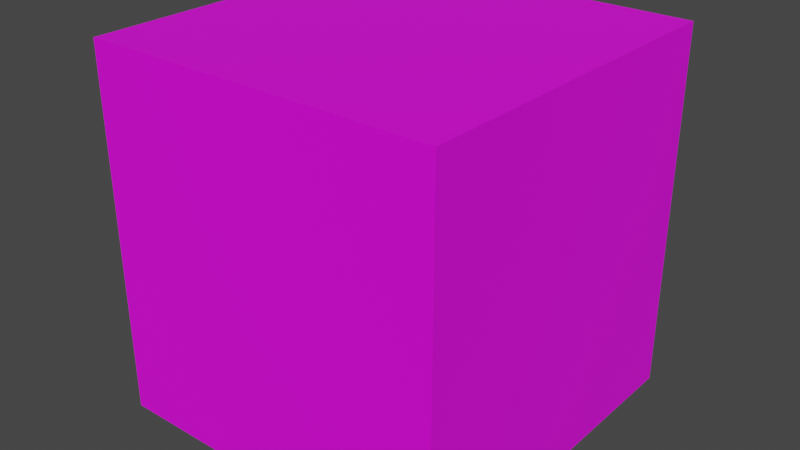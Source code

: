 # Source: light.blend  (saved by Blender 3.6.13; exported with 4.5.12 LTS)
import bpy
from mathutils import Matrix  # noqa: F401  (used for matrix-valued properties, if any)

bpy.ops.wm.read_factory_settings(use_empty=True)
scene = bpy.context.scene
scene.name = 'Scene'

# ---- collections
col_collection = bpy.data.collections.new('Collection'); scene.collection.children.link(col_collection)

# ---- images (referenced by path relative to the original .blend; pixels are not part of the script)
import os
ASSET_DIR = os.environ.get("B2B_ASSET_DIR", "")  # directory of the original .blend (textures are referenced by path, not embedded)
HERE = os.path.dirname(os.path.abspath(__file__))  # packed textures are extracted next to this script under _unpacked/

def load_image(name, relpath, width, height, colorspace="sRGB"):
    """Load a texture the original file referenced (path relative to the .blend, or extracted next to this script)."""
    p = next((c for c in (os.path.join(HERE, relpath), os.path.join(ASSET_DIR, relpath)) if relpath and os.path.exists(c)), "")
    if p:
        img = bpy.data.images.load(p, check_existing=True)
        img.name = name
    else:  # same state as the original file: an image datablock whose file is absent (Cycles renders it pink)
        img = bpy.data.images.new(name, width, height)
        img.source = "FILE"
        img.filepath = "//" + (relpath or name)
    img.colorspace_settings.name = colorspace
    return img
img_base_palette_png_002 = load_image('base_palette.png.002', 'base_palette.png', 1024, 1024, 'sRGB')

# ---- materials (node trees are filled in below, after node groups)
mat_basepalette = bpy.data.materials.new('BasePalette')
mat_basepalette.alpha_threshold = 0.0
mat_basepalette.use_transparent_shadow = False
mat_basepalette.roughness = 0.5
mat_basepalette.line_color = (0.0, 0.0, 0.0, 1.0)

# ---- material node trees
mat_basepalette.use_nodes = True; mat_basepalette.node_tree.nodes.clear()
_N = mat_basepalette.node_tree.nodes; _L = mat_basepalette.node_tree.links
n0 = _N.new('ShaderNodeOutputMaterial'); n0.name = 'Material Output'; n0.location = (300, 300)
n1 = _N.new('ShaderNodeBsdfPrincipled'); n1.name = 'Principled BSDF'; n1.location = (10, 300)
n1.distribution = 'GGX'
n1.subsurface_method = 'RANDOM_WALK_SKIN'
n1.inputs[3].default_value = 1.45
n1.inputs[27].default_value = (0.0, 0.0, 0.0, 1.0)
n1.inputs[28].default_value = 1.0
n2 = _N.new('ShaderNodeTexImage'); n2.name = 'Image Texture'; n2.location = (-464, 137)
n2.image = img_base_palette_png_002
_L.new(n1.outputs[0], n0.inputs[0])
_L.new(n2.outputs[0], n1.inputs[0])
n0.is_active_output = True

# ---- world
world_world = bpy.data.worlds.new('World'); scene.world = world_world
world_world.use_nodes = True; world_world.node_tree.nodes.clear()
_N = world_world.node_tree.nodes; _L = world_world.node_tree.links
n0 = _N.new('ShaderNodeOutputWorld'); n0.name = 'World Output'; n0.location = (300, 300)
n1 = _N.new('ShaderNodeBackground'); n1.name = 'Background'; n1.location = (10, 300)
n1.inputs[0].default_value = (0.05088, 0.05088, 0.05088, 1.0)
_L.new(n1.outputs[0], n0.inputs[0])
n0.is_active_output = True
world_world.color = (0.05088, 0.05088, 0.05088)
world_world.use_sun_shadow = False
world_world.sun_shadow_jitter_overblur = 0.0

# ---- meshes
me_cylinder = bpy.data.meshes.new('Cylinder')
me_cylinder.from_pydata([(0.1875, 0.1875, 1.281), (-0.1875, 0.1875, 1.281), (0.1875, -0.1875, 1.281), (-0.1875, -0.1875, 1.281), (0.1875, 0.1875, 1.669), (-0.1875, 0.1875, 1.669), (0.1875, -0.1875, 1.669), (-0.1875, -0.1875, 1.669)], [], [(3, 1, 0, 2), (7, 6, 4, 5), (3, 2, 6, 7), (0, 1, 5, 4), (1, 3, 7, 5), (2, 0, 4, 6)])
_uv = me_cylinder.uv_layers.new(name='UVMap')
_uv.uv.foreach_set('vector', [0.02055, 0.9876, 0.02055, 0.9876, 0.02055, 0.9876, 0.02055, 0.9876, 0.02055, 0.9876, 0.02055, 0.9876, 0.02055, 0.9876, 0.02055, 0.9876, 0.02055, 0.9876, 0.02055, 0.9876, 0.02055, 0.9876, 0.02055, 0.9876, 0.02055, 0.9876, 0.02055, 0.9876, 0.02055, 0.9876, 0.02055, 0.9876, 0.02055, 0.9876, 0.02055, 0.9876, 0.02055, 0.9876, 0.02055, 0.9876, 0.02055, 0.9876, 0.02055, 0.9876, 0.02055, 0.9876, 0.02055, 0.9876])
me_cylinder.materials.append(mat_basepalette)
me_cylinder.update()
me_cylinder_001 = bpy.data.meshes.new('Cylinder.001')
me_cylinder_001.from_pydata([(0.2928, 0.2928, 1.172), (-0.2928, 0.2928, 1.172), (0.2928, -0.2928, 1.172), (-0.2928, -0.2928, 1.172), (0.2928, 0.2928, 1.778), (-0.2928, 0.2928, 1.778), (0.2928, -0.2928, 1.778), (-0.2928, -0.2928, 1.778)], [], [(3, 1, 0, 2), (7, 6, 4, 5), (3, 2, 6, 7), (0, 1, 5, 4), (1, 3, 7, 5), (2, 0, 4, 6)])
_uv = me_cylinder_001.uv_layers.new(name='UVMap')
_uv.uv.foreach_set('vector', [0.02055, 0.9876, 0.02055, 0.9876, 0.02055, 0.9876, 0.02055, 0.9876, 0.02055, 0.9876, 0.02055, 0.9876, 0.02055, 0.9876, 0.02055, 0.9876, 0.02055, 0.9876, 0.02055, 0.9876, 0.02055, 0.9876, 0.02055, 0.9876, 0.02055, 0.9876, 0.02055, 0.9876, 0.02055, 0.9876, 0.02055, 0.9876, 0.02055, 0.9876, 0.02055, 0.9876, 0.02055, 0.9876, 0.02055, 0.9876, 0.02055, 0.9876, 0.02055, 0.9876, 0.02055, 0.9876, 0.02055, 0.9876])
me_cylinder_001.materials.append(mat_basepalette)
me_cylinder_001.update()

# ---- objects
ob_light = bpy.data.objects.new('Light', me_cylinder)
ob_greaterlight = bpy.data.objects.new('GreaterLight', me_cylinder_001)

# ---- transforms, parenting, visibility, modifiers, constraints
ob_light.location = (0.0, 0.0, 0.0)
ob_greaterlight.location = (0.0, 0.0, 0.0)

# ---- collection membership
col_collection.objects.link(ob_light)
col_collection.objects.link(ob_greaterlight)

# ---- scene / render settings (as saved in the file)
scene.frame_start = 1; scene.frame_end = 250; scene.frame_set(18)
scene.render.engine = 'BLENDER_EEVEE_NEXT'
scene.cycles.sampling_pattern = 'TABULATED_SOBOL'
scene.view_settings.view_transform = 'Filmic'
bpy.context.view_layer.update()

# ---- added for rendering (the .blend has no active camera and no usable light): camera, sun
cam_auto = bpy.data.cameras.new('AutoCamera')
cam_auto.lens = 50.0
cam_auto.sensor_width = 36.0
cam_auto.clip_end = 1000.0
ob_auto_camera = bpy.data.objects.new('AutoCamera', cam_auto)
scene.collection.objects.link(ob_auto_camera)
ob_auto_camera.location = (0.949144, -1.13897, 2.23447)
ob_auto_camera.rotation_euler = (1.09748, -7.21219e-08, 0.694738)
scene.camera = ob_auto_camera
light_auto_sun = bpy.data.lights.new('AutoSun', 'SUN')
light_auto_sun.energy = 3.0
light_auto_sun.angle = 0.0523599
ob_auto_sun = bpy.data.objects.new('AutoSun', light_auto_sun)
scene.collection.objects.link(ob_auto_sun)
ob_auto_sun.rotation_euler = (0.872665, 0.174533, 0.523599)
bpy.context.view_layer.update()
